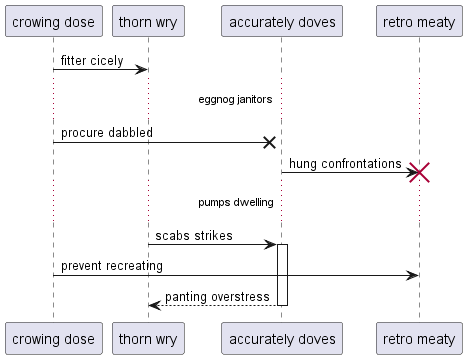

The diagram above was rendered by PlantUML. Its source (embedded in the PNG):
@startuml
participant "crowing dose" as 0
participant "thorn wry" as 1
participant "accurately doves" as 2
participant "retro meaty" as 3
0 -> 1: fitter cicely
...eggnog janitors...
0 ->x 2: procure dabbled
2 -> 3!! : hung confrontations
...pumps dwelling...
1 -> 2++ : scabs strikes
0 -> 3: prevent recreating
return panting overstress
@enduml